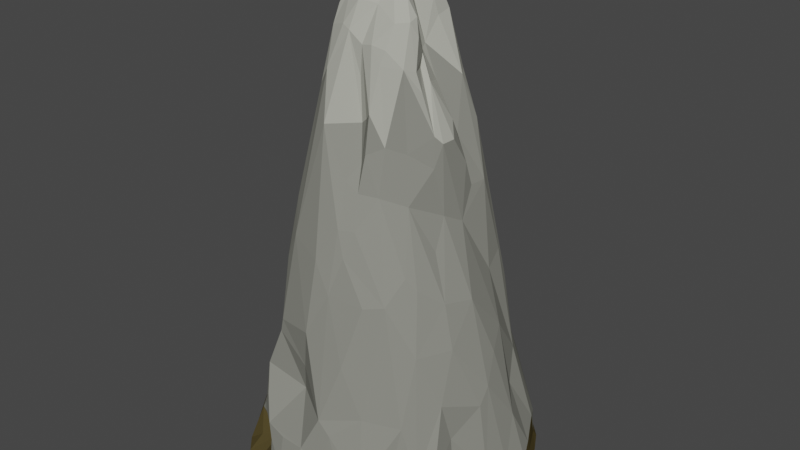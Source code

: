 # Source: MountainLarge_Single.blend  (saved by Blender 3.0.42; exported with 4.5.12 LTS)
import bpy
from mathutils import Matrix  # noqa: F401  (used for matrix-valued properties, if any)

bpy.ops.wm.read_factory_settings(use_empty=True)
scene = bpy.context.scene
scene.name = 'Scene'

# ---- collections
col_collection = bpy.data.collections.new('Collection'); scene.collection.children.link(col_collection)

# ---- materials (node trees are filled in below, after node groups)
mat_stone = bpy.data.materials.new('Stone')
mat_stone.alpha_threshold = 0.0
mat_stone.use_transparent_shadow = False
mat_stone.diffuse_color = (0.2444, 0.2462, 0.2155, 1.0)
mat_stone.roughness = 0.5
mat_snow = bpy.data.materials.new('Snow')
mat_snow.alpha_threshold = 0.0
mat_snow.use_transparent_shadow = False
mat_snow.diffuse_color = (0.4352, 0.4385, 0.3826, 1.0)
mat_snow.roughness = 0.5
mat_dirt = bpy.data.materials.new('Dirt')
mat_dirt.alpha_threshold = 0.0
mat_dirt.use_transparent_shadow = False
mat_dirt.diffuse_color = (0.09462, 0.07399, 0.02894, 1.0)
mat_dirt.roughness = 0.5

# ---- material node trees

# ---- world
world_world = bpy.data.worlds.new('World'); scene.world = world_world
world_world.use_nodes = True; world_world.node_tree.nodes.clear()
_N = world_world.node_tree.nodes; _L = world_world.node_tree.links
n0 = _N.new('ShaderNodeOutputWorld'); n0.name = 'World Output'; n0.location = (300, 300)
n1 = _N.new('ShaderNodeBackground'); n1.name = 'Background'; n1.location = (10, 300)
n1.inputs[0].default_value = (0.05088, 0.05088, 0.05088, 1.0)
_L.new(n1.outputs[0], n0.inputs[0])
n0.is_active_output = True
world_world.color = (0.05088, 0.05088, 0.05088)
world_world.use_sun_shadow = False
world_world.sun_shadow_jitter_overblur = 0.0

# ---- meshes
me_cube_042 = bpy.data.meshes.new('Cube.042')
me_cube_042.from_pydata([(-0.3447, 0.0752, 0.9278), (-0.2497, 0.08413, 1.279), (-0.3334, 0.2424, 0.7975), (0.05368, 0.3903, 0.6166), (0.1975, 0.2882, 0.8175), (0.2579, -0.05007, 1.08), (0.2935, -0.2368, 0.8816), (-0.09039, -0.396, 0.5001), (-0.1835, -0.3214, 0.9706), (-0.2379, -0.3644, 0.5762), (0.1424, -0.04106, 1.58), (0.1638, -0.07777, 1.692), (0.05188, -0.03096, 1.884), (-0.1292, -0.125, 1.765), (0.06288, -0.2277, 1.308), (0.01767, -0.3786, 0.8246), (-0.2815, 0.328, 0.4229), (-0.1449, 0.1638, 1.641), (-0.01948, 0.1667, 1.797), (0.1191, 0.07968, 1.722), (0.1093, 0.06704, 1.785), (0.1164, 0.0007227, 1.627), (0.2216, 0.1713, 1.362), (0.2739, 0.03291, 1.035), (-0.3033, -0.2075, 0.8561), (-0.2245, -0.1745, 1.325), (-0.2903, -0.009732, 0.9799), (-0.2898, -0.1621, 0.6435), (-0.3644, -0.1359, 0.5537), (-0.4906, -0.2897, -0.007641), (-0.502, -0.1136, 0.0634), (0.513, 0.02377, 0.1091), (-0.2984, 0.4514, 0.04114), (-0.08401, 0.4378, 0.2065), (-0.1583, 0.3754, 0.5247), (-0.2292, 0.496, 0.05956), (0.09584, -0.4796, 0.3267), (0.07282, -0.5275, 0.1089), (-0.197, -0.4835, 0.1729), (-0.3027, -0.4048, 0.227), (0.1199, 0.5249, 0.09976), (0.2682, 0.4936, -0.007641), (-0.4416, 0.1001, 0.04787), (-0.4034, 0.0434, 0.05641), (0.09231, -0.185, 1.608), (0.05496, -0.1807, 1.67), (-0.1229, -0.2007, 1.562), (-0.09637, 0.03716, 1.782), (-0.1773, 0.01806, 1.682), (-0.3298, 0.04619, 1.054), (-0.4271, 0.09229, 0.4261), (-0.4268, 0.07248, 0.4419), (-0.3924, 0.08733, 0.5685), (-0.2581, 0.1408, 1.068), (-0.3572, 0.1292, 0.6566), (-0.3185, 0.2645, 0.5647), (-0.3316, 0.226, 0.4975), (0.01171, 0.3748, 0.7552), (0.175, 0.4517, 0.3824), (0.2969, 0.3242, 0.4849), (0.107, 0.2416, 1.436), (0.3934, -0.1664, 0.655), (0.2428, -0.08962, 1.262), (0.4628, -0.04345, 0.4706), (0.2818, -0.1248, 0.9785), (0.3314, -0.2869, 0.6521), (0.09109, -0.0308, 1.814), (-0.04808, -0.3654, 0.9336), (0.001349, -0.2591, 1.209), (-0.2286, -0.2545, 1.084), (-0.2644, -0.2644, 0.6941), (-0.2611, -0.2904, 0.5736), (0.1145, -0.07381, 1.813), (0.1893, -0.0875, 1.511), (0.1483, -0.1017, 1.743), (-0.1869, -0.09597, 1.505), (-0.106, -0.05614, 1.757), (-0.0483, -0.04439, 1.884), (0.1854, -0.1599, 1.321), (0.2271, -0.3267, 0.8306), (0.1979, -0.4199, 0.4097), (0.07026, -0.2947, 1.052), (0.03201, -0.2114, 1.266), (-0.2885, 0.2788, 0.8304), (-0.1483, 0.1898, 1.342), (-0.05156, 0.3015, 1.189), (-0.1782, 0.2365, 1.019), (0.1758, -0.03107, 1.536), (-0.05415, 0.1993, 1.644), (-0.1139, 0.3665, 0.5637), (-0.08806, 0.3599, 0.8823), (-0.008898, 0.2211, 1.611), (-0.06786, 0.1546, 1.788), (-0.0541, 0.1252, 1.847), (0.07061, 0.006681, 1.795), (0.2093, 0.0795, 1.327), (0.2693, 0.161, 1.148), (0.2857, 0.2435, 0.8451), (0.2649, 0.05787, 1.244), (-0.2657, -0.1346, 1.244), (-0.3846, -0.2136, 0.3784), (-0.2827, -0.1965, 0.5478), (-0.2891, -0.1163, 0.9776), (-0.2918, -0.2481, 0.8603), (-0.3942, 0.03112, 0.5968), (-0.4682, -0.2101, 0.184), (-0.4362, -0.2065, 0.29), (-0.4132, -0.02291, 0.3268), (-0.3597, -0.2942, 0.2774), (-0.4633, -0.1353, 0.3626), (0.5023, 0.1824, 0.1109), (-0.4197, -0.009135, -0.007641), (0.4227, 0.3452, 0.02606), (0.4084, 0.177, 0.3433), (0.4105, 0.3521, 0.1216), (0.513, 0.1868, -0.007641), (-0.1862, 0.4083, 0.3899), (0.5175, 0.02259, 0.02045), (-0.3354, 0.3587, 0.1626), (-0.3598, 0.3475, 0.2421), (0.004248, 0.4277, 0.2429), (0.2886, -0.3975, 0.1269), (0.3769, -0.3786, 0.08504), (-0.1169, -0.5276, 0.1084), (0.07157, -0.5506, -0.007641), (-0.3148, -0.3725, 0.1597), (-0.3606, -0.3799, 0.05634), (-0.2261, -0.4299, 0.1087), (0.4117, -0.1866, 0.2974), (0.4938, -0.03445, 0.07262), (0.3763, -0.3345, 0.2001), (0.4055, -0.3545, 0.1314), (0.4222, -0.3458, -0.007641), (0.03961, 0.5528, -0.007641), (0.1721, 0.4611, 0.2757), (0.05639, 0.4502, 0.2208), (-0.4938, 0.1593, -0.007641), (-0.4132, 0.1384, 0.1873), (-0.4382, 0.2334, 0.1172), (-0.3873, 0.2002, 0.3003), (-0.4032, 0.3161, 0.2234), (-0.3566, 0.2982, 0.3046), (-0.4472, 0.2573, 0.05461), (0.09467, 0.178, 1.689), (-0.4097, 0.3367, 0.07126), (0.06902, 0.1114, 1.877), (0.04876, 0.0465, 1.901), (0.1499, 0.1805, 1.524), (0.04364, 0.2178, 1.619), (0.1057, -0.1732, 1.66), (0.02939, -0.1177, 1.786), (-0.001757, -0.1706, 1.546), (0.009406, -0.05174, 1.9), (0.03293, -0.1854, 1.415), (-0.07139, -0.1741, 1.715), (-0.237, 0.02681, 1.504), (-0.0264, -0.1455, 1.799), (-0.08747, -0.1138, 1.822), (-0.05428, -0.08491, 1.875), (-0.07484, 0.06687, 1.81), (-0.04826, 0.07164, 1.857), (-0.1699, 0.1351, 1.642), (-0.3701, 0.06402, 0.7406), (-0.3063, 0.1647, 0.891), (-0.2508, 0.1824, 1.031), (-0.355, 0.2225, 0.6221), (0.4625, -0.08677, 0.4082), (0.2094, -0.1813, 1.146), (-0.09455, -0.2537, 1.387), (0.139, -0.02629, 1.624), (0.2378, -0.08355, 1.374), (-0.2311, -0.008596, 1.537), (0.05218, -0.3359, 0.9624), (0.1114, -0.4243, 0.5908), (-0.1943, 0.2914, 0.855), (-0.2325, 0.3249, 0.512), (-0.07635, 0.4118, 0.3522), (0.006873, 0.07589, 1.901), (0.1862, 0.1292, 1.52), (-0.2978, -0.199, 0.9498), (-0.2966, 0.004583, 0.8701), (-0.2883, -0.01748, 1.291), (-0.4683, -0.1706, 0.252), (-0.3587, -0.3325, 0.2077), (-0.4742, -0.09133, 0.3124), (0.4695, 0.2892, -0.007641), (0.5, -2.753e-05, 0.03936), (-0.2568, 0.3658, 0.2468), (-0.2815, 0.3772, 0.182), (-0.02364, 0.4781, 0.1361), (0.2679, -0.3976, -0.007641), (0.3241, -0.3798, -0.007641), (0.2146, -0.4897, 0.08308), (0.1598, -0.4899, 0.1459), (-0.1272, -0.4905, 0.2209), (-0.03952, -0.5342, 0.1175), (-0.4207, -0.3121, 0.1206), (-0.3854, -0.4286, -0.007641), (0.5086, -0.09603, 0.05577), (0.4955, -0.1433, -0.007641), (0.4246, -0.2987, 0.1847), (0.402, -0.2324, 0.4584), (0.4417, -0.2971, -0.007641), (0.09952, 0.4678, 0.2381), (0.2146, 0.4895, 0.1507), (-0.5138, 0.1079, -0.007641), (-0.4058, 0.1542, 0.2982), (-0.4174, 0.2507, 0.2318), (-0.3674, 0.2476, 0.3007), (-0.4635, 0.2135, -0.007641), (-0.4643, 0.3299, -0.007641), (-0.4451, 0.3737, -0.007641), (-0.04007, -0.1808, 1.702), (0.05486, -0.07101, 1.852), (-0.01257, -0.1037, 1.863), (0.01104, 0.002795, 1.903), (-0.3712, 0.3413, 0.1197), (-0.2122, 0.5044, -0.007641), (0.1969, 0.1986, 1.352), (-0.1886, -0.5228, -0.007641), (0.1117, -0.1852, 1.332), (0.2202, 0.03512, 1.395), (0.2568, -0.002457, 1.345), (-0.3972, -0.001225, 0.05084), (-0.3053, -0.3696, 0.4113), (0.2907, 0.2855, 0.7177), (0.3058, 0.2921, 0.6126), (0.4356, 0.02314, 0.5727), (-0.3965, 0.02707, 0.3974), (-0.3308, 0.2155, 0.387), (-0.3137, 0.315, 0.4158), (0.1241, 0.131, 1.736), (-0.3275, 0.2623, 0.7185), (0.1494, 0.3941, 0.6708), (0.3823, -0.04571, 0.7987), (-0.2444, -0.3025, 0.8575), (-0.3543, -0.08123, 0.7063), (-0.4961, -0.1527, -0.007641), (0.4236, 0.3691, -0.007641), (-0.3326, 0.4486, -0.007641), (-0.2205, 0.4839, 0.1496), (-0.1525, 0.5173, 0.06515), (-0.2709, -0.4171, 0.3148), (-0.1942, -0.4937, 0.1041), (0.5602, -0.0214, -0.007641), (-0.1355, -0.1514, 1.696), (-0.1873, 0.03753, 1.685), (-0.3041, 0.122, 0.9228), (-0.3073, 0.2411, 0.8826), (-0.3972, 0.136, 0.4234), (-0.173, 0.1801, 1.149), (0.1781, 0.2538, 1.099), (0.2177, 0.3231, 0.6329), (0.3507, -0.1567, 0.8159), (-0.0589, -0.4159, 0.6627), (-0.2232, -0.3676, 0.6311), (0.02141, -0.3246, 1.057), (0.1492, -0.0688, 1.754), (0.1755, -0.1032, 1.585), (-0.1091, -0.02884, 1.703), (-0.1076, -0.08315, 1.835), (0.158, -0.361, 0.817), (0.2588, -0.2579, 0.9242), (0.1106, -0.2162, 1.161), (0.05121, -0.2543, 1.174), (-0.1287, 0.3497, 0.8703), (-0.08257, 0.2578, 1.239), (-0.04838, 0.3686, 0.5964), (0.02158, 0.1747, 1.78), (0.1074, 0.02575, 1.639), (0.1443, 0.04104, 1.516), (0.1066, 0.09167, 1.834), (0.3098, 0.1537, 0.8092), (0.2625, 0.09551, 1.146), (0.3963, 0.1082, 0.6299), (-0.2919, -0.09452, 0.8748), (-0.2755, -0.1716, 1.083), (-0.3058, -0.03214, 1.161), (-0.438, -0.08654, 0.5203), (-0.5185, -0.1385, 0.1165), (-0.4399, -0.3692, -0.007641), (-0.4712, -0.09128, -0.007641), (0.45, 0.2803, 0.151), (0.5267, 0.1249, 0.07682), (0.4958, 0.2072, 0.05484), (0.4892, 0.08498, 0.2914), (-0.3208, 0.415, 0.09013), (-0.09341, 0.4683, 0.1177), (0.06613, -0.4994, 0.1885), (0.1765, -0.5189, -0.007641), (0.227, -0.4677, 0.1753), (-0.2274, -0.4614, 0.2217), (-0.2613, -0.3853, 0.1036), (-0.0222, -0.5044, 0.2317), (-0.3065, -0.4787, -0.007641), (0.417, -0.1712, 0.109), (0.4915, -0.07149, 0.1277), (0.438, -0.1977, -0.007641), (0.5464, -0.09297, -0.007641), (0.05627, 0.5129, 0.1406), (0.3511, 0.4452, -0.007641), (0.1577, 0.5347, -0.007641), (0.2614, 0.43, 0.3276), (-0.4456, 0.1923, 0.1099), (-0.4125, 0.1463, 0.2333), (-0.4119, 0.2883, 0.1132), (0.0105, 0.1353, 1.875), (0.1141, -0.1374, 1.741), (0.008868, -0.174, 1.661), (-0.04094, 0.009178, 1.816), (-0.5076, -0.2219, -0.007641), (-0.1674, 0.1776, 1.507), (-0.4005, 0.4116, -0.007641), (0.1581, -0.1465, 1.601), (0.3821, -0.3737, -0.007641), (-0.01968, 0.2967, 1.265), (0.07121, -0.2153, 1.449), (-0.2365, -0.1066, 1.392), (0.3228, -0.3552, 0.3929), (0.02997, 0.3659, 0.9133), (-0.3471, -0.2499, 0.3743), (-0.4411, -0.1579, 0.4274), (0.04757, -0.4793, 0.3739), (-0.1221, -0.3662, 0.3766), (-0.126, 0.1173, 1.768), (-0.1679, -0.1826, 1.496), (-0.06004, 0.5468, -0.007641), (-0.05395, -0.5501, -0.007641), (0.004304, -0.1736, 1.392), (0.5453, 0.08208, -0.007641), (0.2561, -0.06015, 1.346), (0.3645, 0.2543, 0.4466), (0.08191, 0.4646, 0.3775), (-0.3832, 0.03635, 0.2021)], [], [(162, 104, 180), (180, 0, 162), (164, 250, 248), (3, 233, 332), (332, 267, 3), (167, 262, 6), (6, 253, 167), (7, 255, 9), (7, 254, 255), (15, 172, 256), (256, 67, 15), (8, 168, 46), (169, 257, 11), (11, 258, 169), (12, 213, 72), (75, 325, 259), (220, 316, 14), (262, 167, 263), (14, 264, 263), (15, 254, 322), (322, 173, 15), (16, 230, 83), (19, 269, 178), (178, 231, 19), (20, 269, 19), (23, 274, 272), (24, 275, 27), (28, 278, 321), (321, 100, 28), (30, 281, 237), (30, 223, 281), (112, 185, 238), (112, 284, 185), (114, 302, 59), (32, 286, 240), (240, 35, 32), (34, 176, 240), (240, 116, 34), (326, 287, 189), (80, 322, 36), (193, 290, 36), (36, 293, 288), (38, 291, 292), (292, 127, 38), (39, 291, 242), (242, 224, 39), (244, 117, 186), (31, 285, 63), (40, 299, 134), (41, 301, 204), (42, 303, 209), (161, 311, 1), (1, 155, 161), (49, 277, 181), (52, 104, 162), (162, 0, 52), (163, 247, 53), (247, 1, 53), (54, 247, 163), (232, 83, 55), (315, 148, 319), (332, 233, 58), (252, 226, 59), (60, 251, 233), (251, 60, 218), (61, 201, 166), (166, 63, 61), (62, 330, 170), (63, 285, 227), (253, 234, 5), (5, 64, 253), (64, 5, 167), (67, 256, 168), (70, 101, 71), (73, 10, 258), (313, 258, 74), (74, 258, 11), (74, 307, 313), (75, 171, 317), (75, 48, 171), (76, 260, 77), (220, 263, 78), (80, 318, 79), (265, 34, 175), (175, 174, 265), (15, 261, 172), (174, 86, 265), (311, 88, 84), (90, 265, 85), (86, 174, 83), (83, 250, 86), (222, 221, 87), (87, 330, 222), (88, 315, 85), (89, 34, 265), (89, 267, 176), (176, 34, 89), (90, 319, 57), (267, 332, 176), (91, 88, 18), (92, 324, 93), (95, 96, 178), (178, 269, 95), (331, 272, 274), (113, 331, 274), (96, 273, 23), (222, 330, 98), (330, 23, 98), (95, 221, 98), (274, 234, 227), (274, 285, 113), (100, 320, 101), (101, 320, 224), (101, 224, 71), (102, 275, 24), (24, 179, 102), (103, 235, 69), (105, 196, 183), (183, 108, 105), (107, 104, 228), (107, 278, 104), (106, 182, 108), (107, 333, 223), (223, 30, 107), (110, 282, 113), (185, 284, 115), (240, 286, 188), (188, 187, 240), (118, 119, 188), (119, 230, 16), (119, 187, 188), (83, 232, 2, 248), (176, 332, 120), (290, 121, 318), (183, 196, 125), (292, 196, 126), (199, 198, 296), (295, 296, 128), (129, 296, 198), (130, 200, 201), (201, 65, 130), (295, 202, 297), (200, 202, 295), (205, 42, 136), (137, 303, 42), (42, 43, 137), (51, 50, 304), (207, 140, 138), (208, 207, 139), (229, 208, 139), (140, 119, 216), (230, 119, 141), (141, 119, 140), (305, 210, 142), (143, 231, 147), (147, 178, 22), (22, 218, 147), (148, 315, 91), (316, 220, 44), (151, 308, 212), (308, 316, 45), (308, 151, 153), (153, 316, 308), (154, 245, 46), (158, 214, 152), (161, 246, 324), (161, 324, 17), (0, 1, 247), (250, 83, 248), (1, 311, 84), (84, 250, 1), (225, 226, 4, 251), (232, 165, 2), (251, 218, 225), (330, 62, 5, 23), (4, 226, 252), (5, 234, 23), (325, 69, 8, 46), (9, 323, 7), (67, 254, 15), (87, 10, 170, 330), (69, 235, 8), (235, 255, 8), (224, 323, 9), (10, 169, 258), (66, 12, 72, 257), (87, 169, 10), (12, 66, 215), (264, 82, 68, 256), (13, 325, 245), (75, 317, 325), (14, 263, 220), (82, 328, 68), (88, 311, 17, 92), (173, 261, 15), (16, 83, 175), (231, 271, 20, 19), (17, 324, 92), (18, 306, 268), (70, 103, 24, 101), (21, 270, 269), (178, 96, 22), (27, 101, 24), (317, 99, 25, 325), (103, 70, 235), (99, 276, 25), (275, 102, 26, 180), (102, 277, 26), (278, 28, 27, 236), (27, 275, 236), (106, 321, 109, 182), (27, 28, 101), (100, 101, 28), (29, 279, 310), (321, 278, 109), (279, 30, 237, 310), (331, 282, 114, 59), (238, 300, 112), (282, 110, 284, 112), (283, 285, 31), (312, 286, 32, 239), (110, 283, 284), (32, 35, 217), (32, 217, 239), (217, 35, 241, 326), (33, 287, 240), (240, 176, 33), (35, 240, 241), (296, 31, 63, 166), (189, 299, 326), (80, 36, 290), (290, 318, 80), (193, 36, 288), (36, 322, 293), (288, 293, 37), (37, 289, 193), (37, 193, 288), (322, 323, 293), (38, 127, 243), (39, 224, 183), (186, 298, 244), (244, 329, 117), (204, 40, 134, 302), (128, 201, 200), (128, 200, 295), (300, 41, 204, 302), (204, 301, 40), (313, 149, 44, 220), (223, 333, 43), (259, 309, 47, 48), (149, 307, 45), (45, 44, 149), (46, 245, 325), (155, 49, 181, 171), (47, 246, 48), (155, 246, 161), (1, 0, 49, 155), (52, 50, 51, 104), (50, 52, 249), (247, 54, 52, 0), (51, 333, 228), (228, 104, 51), (0, 180, 26, 49), (54, 249, 52), (250, 164, 53, 1), (26, 277, 49), (163, 53, 164, 248), (2, 54, 163, 248), (165, 249, 54), (56, 55, 230, 229), (54, 2, 165), (55, 83, 230), (165, 232, 55, 56), (249, 165, 56, 229), (233, 319, 148, 60), (233, 3, 57, 319), (234, 253, 61, 63), (57, 3, 267), (58, 233, 302), (59, 302, 252), (59, 226, 331), (233, 251, 4), (4, 252, 233), (252, 302, 233), (78, 62, 170, 313), (62, 78, 167), (167, 5, 62), (253, 6, 65, 61), (227, 234, 63), (167, 253, 64), (65, 201, 61), (21, 66, 257, 169), (6, 262, 65), (94, 215, 66), (269, 94, 66, 21), (254, 67, 8, 255), (67, 168, 8), (255, 235, 70, 71), (322, 254, 7), (322, 7, 323), (168, 256, 68), (68, 328, 168), (69, 325, 25), (69, 25, 276), (307, 74, 72, 213), (9, 255, 71), (71, 224, 9), (72, 74, 257), (313, 170, 73, 258), (13, 76, 259, 325), (73, 170, 10), (11, 257, 74), (75, 259, 48), (173, 80, 79, 261), (13, 260, 76), (76, 77, 309), (309, 259, 76), (77, 215, 309), (78, 313, 220), (263, 167, 78), (79, 318, 65), (79, 65, 262), (173, 322, 80), (79, 81, 172, 261), (262, 263, 79), (263, 264, 81), (316, 153, 82, 14), (81, 79, 263), (256, 172, 81), (81, 264, 256), (82, 264, 14), (250, 266, 265, 86), (82, 153, 328), (319, 90, 85, 315), (174, 175, 83), (84, 88, 266), (266, 250, 84), (270, 21, 87, 221), (85, 265, 266), (89, 90, 57, 267), (21, 169, 87), (85, 266, 88), (90, 89, 265), (18, 92, 93, 306), (91, 18, 268), (91, 315, 88), (177, 93, 160, 215), (18, 88, 92), (93, 324, 160), (271, 146, 94, 20), (93, 177, 306), (225, 97, 331, 226), (94, 146, 215), (94, 269, 20), (269, 270, 95), (95, 273, 96), (97, 272, 331), (22, 97, 225, 218), (23, 272, 96), (97, 22, 96), (97, 96, 272), (181, 99, 317, 171), (98, 23, 273), (98, 221, 222), (98, 273, 95), (95, 270, 221), (274, 23, 234), (227, 285, 274), (99, 181, 277), (277, 276, 99), (179, 103, 69, 276), (179, 276, 102), (103, 179, 24), (275, 180, 104, 236), (277, 102, 276), (104, 278, 236), (196, 105, 29, 280), (105, 108, 182), (182, 279, 105), (228, 333, 107), (105, 279, 29), (320, 100, 106, 108), (279, 184, 107, 30), (100, 321, 106), (182, 109, 184, 279), (184, 278, 107), (108, 183, 224), (108, 224, 320), (109, 278, 184), (285, 283, 110, 113), (283, 329, 115, 284), (111, 281, 223), (114, 282, 112), (112, 300, 114), (282, 331, 113), (300, 302, 114), (31, 129, 186, 283), (175, 34, 116), (116, 240, 187), (116, 187, 175), (31, 296, 129), (283, 186, 117, 329), (216, 118, 188, 286), (144, 216, 286), (286, 312, 144), (144, 305, 216), (118, 216, 119), (187, 119, 16, 175), (287, 33, 120, 189), (190, 121, 192, 289), (33, 176, 120), (121, 290, 192), (191, 122, 121, 190), (241, 240, 287), (287, 326, 241), (122, 191, 314), (38, 123, 194, 291), (293, 194, 123, 195), (123, 38, 243), (123, 327, 195), (192, 290, 193, 289), (195, 124, 37, 293), (124, 289, 37), (219, 123, 243, 294), (124, 195, 327), (39, 125, 292, 291), (219, 327, 123), (125, 39, 183), (125, 196, 292), (291, 194, 293, 323), (292, 126, 197, 294), (280, 197, 126, 196), (323, 224, 242, 291), (294, 243, 127, 292), (297, 199, 296, 295), (298, 186, 129, 198), (199, 298, 198), (166, 201, 128), (128, 296, 166), (121, 122, 131, 130), (130, 65, 318), (318, 121, 130), (131, 200, 130), (131, 132, 202, 200), (122, 314, 132), (42, 205, 111, 43), (132, 131, 122), (111, 223, 43), (299, 40, 133, 326), (332, 58, 134, 203), (133, 40, 301), (134, 299, 203), (299, 189, 135, 203), (134, 58, 302), (203, 135, 120, 332), (189, 120, 135), (206, 304, 50, 249), (42, 209, 136), (137, 304, 303), (43, 333, 137), (333, 51, 304, 137), (207, 138, 303, 304), (140, 305, 138), (304, 206, 139, 207), (229, 139, 206, 249), (207, 208, 141, 140), (216, 305, 140), (229, 230, 141, 208), (138, 142, 209, 303), (142, 210, 209), (145, 143, 268, 306), (142, 138, 305), (143, 145, 231), (143, 60, 148), (143, 148, 268), (210, 305, 144, 211), (144, 312, 211), (150, 156, 212, 308), (214, 156, 150, 213), (177, 146, 145, 306), (271, 231, 145), (307, 213, 150, 45), (146, 177, 215), (146, 271, 145), (147, 231, 178), (147, 60, 143), (147, 218, 60), (91, 268, 148), (313, 307, 149), (328, 151, 212, 168), (150, 308, 45), (213, 12, 152, 214), (212, 154, 46, 168), (152, 12, 215), (45, 316, 44), (153, 151, 328), (48, 246, 155, 171), (154, 156, 157, 245), (156, 154, 212), (156, 214, 157), (260, 13, 157, 158), (157, 214, 158), (77, 158, 152, 215), (13, 245, 157), (47, 159, 324, 246), (77, 260, 158), (309, 215, 160, 159), (47, 309, 159), (160, 324, 159), (17, 311, 161)])
me_cube_042.polygons.foreach_set('material_index', [0, 0, 0, 0, 0, 0, 0, 0, 0, 0, 0, 0, 1, 1, 1, 1, 0, 0, 0, 0, 0, 0, 1, 1, 1, 0, 0, 0, 0, 2, 2, 2, 2, 0, 2, 2, 0, 0, 2, 0, 0, 0, 0, 0, 0, 0, 2, 0, 0, 2, 2, 1, 1, 0, 0, 0, 0, 0, 0, 0, 0, 0, 0, 0, 0, 0, 0, 0, 0, 0, 0, 0, 0, 0, 1, 1, 1, 1, 1, 1, 1, 0, 0, 0, 0, 0, 0, 0, 0, 0, 0, 1, 1, 0, 0, 0, 0, 0, 0, 1, 1, 0, 0, 0, 0, 0, 0, 0, 0, 0, 0, 0, 0, 0, 0, 0, 0, 0, 0, 0, 0, 0, 0, 0, 0, 2, 0, 0, 0, 0, 0, 0, 0, 0, 0, 2, 2, 0, 2, 0, 0, 2, 2, 2, 0, 2, 0, 0, 0, 0, 0, 0, 0, 2, 1, 1, 1, 1, 1, 1, 1, 1, 1, 1, 1, 1, 1, 0, 0, 0, 0, 0, 0, 0, 0, 0, 0, 0, 0, 0, 1, 0, 0, 0, 1, 1, 1, 1, 0, 1, 1, 0, 0, 1, 0, 0, 1, 1, 1, 0, 1, 0, 0, 0, 0, 0, 0, 0, 0, 0, 0, 0, 0, 2, 0, 2, 0, 2, 2, 0, 2, 2, 2, 2, 2, 0, 0, 2, 0, 2, 0, 0, 0, 0, 0, 2, 0, 0, 0, 0, 2, 2, 0, 0, 0, 0, 2, 1, 0, 1, 1, 1, 1, 0, 1, 1, 0, 0, 0, 0, 0, 0, 0, 0, 0, 0, 0, 0, 0, 0, 0, 0, 0, 0, 0, 0, 0, 0, 0, 0, 0, 0, 0, 0, 0, 0, 0, 0, 0, 0, 0, 1, 0, 1, 1, 0, 0, 0, 0, 0, 0, 0, 0, 0, 1, 0, 0, 1, 1, 1, 1, 1, 1, 0, 1, 1, 1, 1, 0, 0, 0, 0, 0, 0, 0, 0, 0, 0, 0, 0, 0, 0, 0, 0, 0, 0, 0, 1, 0, 0, 1, 0, 0, 1, 1, 1, 1, 1, 1, 1, 1, 0, 1, 1, 0, 0, 0, 0, 0, 0, 0, 0, 0, 0, 0, 0, 0, 0, 0, 0, 0, 0, 0, 0, 0, 0, 2, 0, 0, 0, 2, 0, 0, 0, 0, 0, 0, 0, 0, 0, 2, 2, 0, 2, 0, 0, 2, 0, 0, 0, 0, 2, 0, 2, 2, 0, 0, 0, 0, 2, 0, 0, 2, 0, 2, 2, 0, 0, 0, 2, 0, 0, 2, 2, 2, 0, 2, 0, 0, 0, 2, 2, 0, 2, 2, 2, 2, 0, 0, 0, 0, 0, 0, 2, 2, 2, 2, 2, 2, 0, 2, 0, 0, 0, 0, 0, 0, 2, 0, 0, 0, 0, 0, 0, 0, 0, 0, 0, 2, 2, 1, 2, 1, 1, 1, 2, 2, 1, 1, 1, 1, 1, 1, 1, 1, 1, 1, 1, 1, 1, 1, 1, 1, 1, 1, 1, 1, 1, 1, 1, 1, 1, 1, 1, 1, 1, 1, 1, 1, 1])
me_cube_042.materials.append(mat_stone)
me_cube_042.materials.append(mat_snow)
me_cube_042.materials.append(mat_dirt)
me_cube_042.use_remesh_preserve_volume = False
me_cube_042.use_remesh_preserve_attributes = False
me_cube_042.use_mirror_vertex_groups = False
me_cube_042.update()

# ---- objects
ob_mountainlarge_single = bpy.data.objects.new('MountainLarge_Single', me_cube_042)

# ---- transforms, parenting, visibility, modifiers, constraints
ob_mountainlarge_single.location = (0.0, 0.0, 0.0)
ob_mountainlarge_single.lineart.crease_threshold = 0.0

# ---- collection membership
col_collection.objects.link(ob_mountainlarge_single)

# ---- scene / render settings (as saved in the file)
scene.frame_start = 1; scene.frame_end = 250; scene.frame_set(1)
scene.render.engine = 'BLENDER_EEVEE_NEXT'
scene.cycles.sampling_pattern = 'TABULATED_SOBOL'
scene.cycles.use_light_tree = False
scene.view_settings.view_transform = 'Filmic'
bpy.context.view_layer.update()

# ---- added for rendering (the .blend has no active camera and no usable light): camera, sun
cam_auto = bpy.data.cameras.new('AutoCamera')
cam_auto.lens = 50.0
cam_auto.sensor_width = 36.0
cam_auto.clip_end = 1000.0
ob_auto_camera = bpy.data.objects.new('AutoCamera', cam_auto)
scene.collection.objects.link(ob_auto_camera)
ob_auto_camera.location = (2.29326, -2.72582, 2.76569)
ob_auto_camera.rotation_euler = (1.09748, -7.21219e-08, 0.694738)
scene.camera = ob_auto_camera
light_auto_sun = bpy.data.lights.new('AutoSun', 'SUN')
light_auto_sun.energy = 3.0
light_auto_sun.angle = 0.0523599
ob_auto_sun = bpy.data.objects.new('AutoSun', light_auto_sun)
scene.collection.objects.link(ob_auto_sun)
ob_auto_sun.rotation_euler = (0.872665, 0.174533, 0.523599)
bpy.context.view_layer.update()
